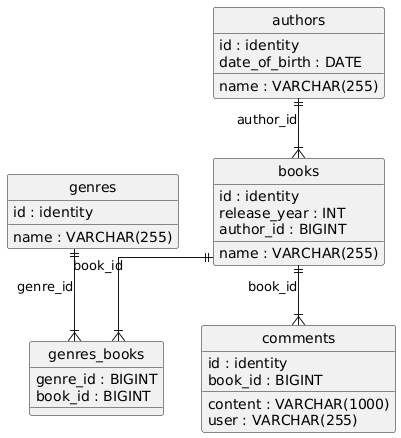

The diagram above was rendered by PlantUML. Its source (embedded in the PNG):
@startuml
hide circle
skinparam linetype ortho

entity "authors" as authors {
  id : identity
  name : VARCHAR(255)
  date_of_birth : DATE
}

entity "genres" as genres {
  id : identity
  name : VARCHAR(255)
}

entity "books" as books {
  id : identity
  name : VARCHAR(255)
  release_year : INT
  author_id : BIGINT
}

entity "genres_books" as genres_books {
  genre_id : BIGINT
  book_id : BIGINT
}

entity "comments" as comments {
  id : identity
  content : VARCHAR(1000)
  user : VARCHAR(255)
  book_id : BIGINT
}

authors ||--|{ books : "author_id"
genres ||--|{ genres_books : "genre_id"
books ||--|{ genres_books : "book_id"
books ||--|{ comments : "book_id"
@enduml